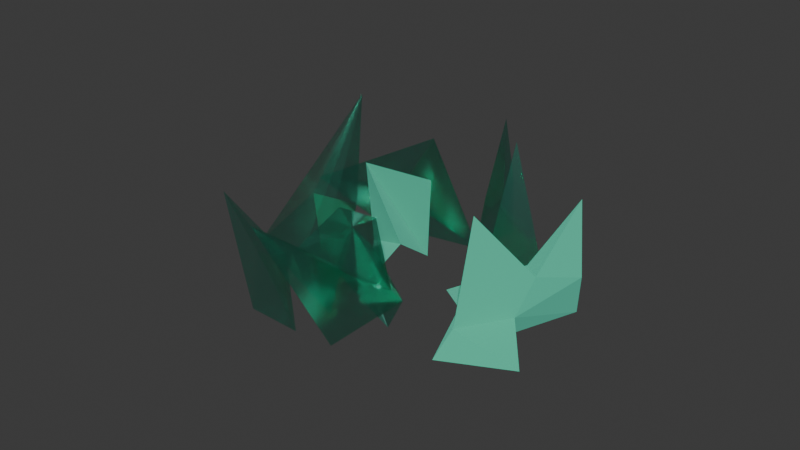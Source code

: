 # Source: glass_spikes2.blend  (saved by Blender 4.5.87; exported with 4.5.12 LTS)
import bpy
from mathutils import Matrix  # noqa: F401  (used for matrix-valued properties, if any)

bpy.ops.wm.read_factory_settings(use_empty=True)
scene = bpy.context.scene
scene.name = 'Scene'

# ---- collections
col_collection = bpy.data.collections.new('Collection'); scene.collection.children.link(col_collection)

# ---- materials (node trees are filled in below, after node groups)
mat_material_001 = bpy.data.materials.new('Material.001')
mat_material = bpy.data.materials.new('Material')
mat_material.alpha_threshold = 0.0
mat_material.roughness = 0.5
mat_material.line_color = (0.0, 0.0, 0.0, 1.0)

# ---- material node trees
mat_material_001.use_nodes = True; mat_material_001.node_tree.nodes.clear()
_N = mat_material_001.node_tree.nodes; _L = mat_material_001.node_tree.links
n0 = _N.new('ShaderNodeBsdfPrincipled'); n0.name = 'Principled BSDF'; n0.location = (-200, 100)
n0.inputs[0].default_value = (0.187, 0.8004, 0.6157, 1.0)
n0.inputs[1].default_value = 1.0
n0.inputs[2].default_value = 0.1746
n0.inputs[3].default_value = 1.0
n0.inputs[4].default_value = 0.5317
n0.inputs[7].default_value = 0.5238
n1 = _N.new('ShaderNodeOutputMaterial'); n1.name = 'Material Output'; n1.location = (200, 100)
_L.new(n0.outputs[0], n1.inputs[0])
n1.is_active_output = True
mat_material.use_nodes = True; mat_material.node_tree.nodes.clear()
_N = mat_material.node_tree.nodes; _L = mat_material.node_tree.links
n0 = _N.new('ShaderNodeOutputMaterial'); n0.name = 'Material Output'; n0.location = (200, 100)
n1 = _N.new('ShaderNodeBsdfPrincipled'); n1.name = 'Principled BSDF'; n1.location = (-200, 100)
n1.inputs[0].default_value = (0.2092, 0.8012, 0.6356, 1.0)
n1.inputs[1].default_value = 1.0
n1.inputs[2].default_value = 1.0
n1.inputs[3].default_value = 1.45
_L.new(n1.outputs[0], n0.inputs[0])
n0.is_active_output = True

# ---- world
world_world = bpy.data.worlds.new('World'); scene.world = world_world
world_world.use_nodes = True; world_world.node_tree.nodes.clear()
_N = world_world.node_tree.nodes; _L = world_world.node_tree.links
n0 = _N.new('ShaderNodeOutputWorld'); n0.name = 'World Output'; n0.location = (200, 100)
n1 = _N.new('ShaderNodeBackground'); n1.name = 'Background'; n1.location = (-200, 100)
n1.inputs[0].default_value = (0.05088, 0.05088, 0.05088, 1.0)
_L.new(n1.outputs[0], n0.inputs[0])
n0.is_active_output = True
world_world.color = (0.05088, 0.05088, 0.05088)
world_world.sun_shadow_jitter_overblur = 0.0

# ---- meshes
me_cube_009 = bpy.data.meshes.new('Cube.009')
me_cube_009.from_pydata([(-2.535, 20.71, -0.8588), (-5.074, 15.73, -2.954), (-7.636, 25.34, -3.234), (-3.8, 23.22, 2.697), (-3.615, 20.88, 7.092), (-5.091, 17.63, 0.8236), (-5.117, 22.15, 3.162), (9.743, 20.11, -3.07), (7.635, 7.795, -1.492), (6.937, 19.97, -1.216), (6.234, 11.53, 5.134), (3.385, 34.45, -3.043), (2.62, 7.513, -1.803), (2.808, 34.07, 4.461), (4.662, 22.98, 1.038), (6.162, 9.272, -0.9697), (4.952, 33.83, 0.3205), (6.195, 24.01, 1.071), (8.478, 3.715, -3.057), (-2.759, -3.303, 1.519), (-2.929, 4.997, 3.123), (-5.1, -7.457, -2.305), (-0.3997, -8.854, 5.544), (-5.493, -0.7174, -0.416), (-4.286, 4.658, -3.175), (-0.8338, -8.674, -3.07), (-1.016, -1.708, -0.4977), (2.625, -1.517, -2.579), (4.43, -4.037, -0.7305), (7.577, -15.89, -2.598), (9.722, -28.98, 6.429), (-0.639, -7.482, -0.5203), (-0.1574, -11.83, 1.222), (3.021, -6.885, 3.441), (6.293, -22.84, 2.898), (3.402, -14.06, 4.377), (0.5748, -13.59, 0.4823), (1.562, -15.48, -0.9642), (4.444, -4.684, -3.366), (4.979, -23.3, -3.219), (1.872, -25.79, -3.276), (2.254, -32.82, -3.236), (3.698, -30.49, 1.625), (3.48, -27.49, 1.266), (1.304, -25.7, 0.1183), (-0.02829, -38.23, 3.857), (-7.816, -0.6194, 0.4472), (-8.139, -5.61, -2.636), (-7.657, 17.17, -4.482), (-6.952, -1.722, 0.2934), (-5.817, -2.086, 0.9107), (-10.13, -20.37, 0.1323), (-8.841, 6.49, 3.581), (-1.321, 22.31, 6.457), (1.424, 14.71, -2.357), (2.32, 29.1, -2.983), (-3.001, 26.62, -3.347), (-2.15, 23.06, -3.11), (-0.7546, 15.33, -3.071), (-0.9669, 20.3, -1.25), (1.448, -16.79, -4.229), (-5.046, -23.59, -3.133), (-3.051, -17.97, -1.03), (-3.329, -11.1, 1.295), (-0.0986, -19.8, 3.634), (-4.122, -32.58, -1.693), (-9.772, -9.881, 6.523)], [], [(0, 5, 1), (4, 6, 5), (3, 6, 4), (0, 4, 5), (0, 2, 3), (2, 6, 3), (0, 3, 4), (1, 2, 0), (2, 1, 6), (1, 5, 6), (7, 18, 11, 9), (17, 16, 13, 14), (14, 13, 11, 12), (15, 8, 10, 17), (8, 7, 9, 10), (15, 18, 7, 8), (9, 11, 13, 16), (12, 11, 18, 15), (12, 15, 17, 14), (10, 9, 16, 17), (19, 23, 21), (22, 21, 26), (26, 25, 23, 24), (24, 20, 22, 26), (20, 19, 21, 22), (24, 23, 19, 20), (21, 23, 25), (26, 21, 25), (27, 28, 30, 29), (31, 32, 27), (32, 36, 38, 27), (32, 27, 29), (27, 32, 28), (35, 32, 34), (30, 28, 33, 34), (28, 32, 33), (30, 34, 32, 29), (37, 38, 36), (27, 38, 37, 31), (31, 37, 36, 32), (33, 32, 35), (34, 33, 35), (39, 40, 44), (43, 44, 45), (42, 43, 45), (39, 44, 43), (39, 42, 41), (41, 42, 45), (39, 43, 42), (40, 39, 41), (41, 45, 40), (40, 45, 44), (46, 51, 47), (50, 52, 51), (49, 52, 50), (46, 50, 51), (46, 48, 49), (48, 52, 49), (46, 49, 50), (47, 48, 46), (48, 47, 52), (47, 51, 52), (53, 58, 54), (57, 59, 58), (56, 59, 57), (53, 57, 58), (53, 55, 56), (55, 59, 56), (53, 56, 57), (54, 55, 53), (55, 54, 59), (54, 58, 59), (60, 65, 61), (64, 66, 65), (63, 66, 64), (60, 64, 65), (60, 62, 63), (62, 66, 63), (60, 63, 64), (61, 62, 60), (62, 61, 66), (61, 65, 66)])
me_cube_009.polygons.foreach_set('material_index', [0, 0, 0, 0, 0, 0, 0, 0, 0, 0, 1, 1, 1, 1, 1, 1, 1, 1, 1, 1, 1, 1, 1, 1, 1, 1, 1, 1, 0, 0, 0, 0, 0, 0, 0, 0, 0, 0, 0, 0, 0, 0, 0, 0, 0, 0, 0, 0, 0, 0, 0, 0, 0, 0, 0, 0, 0, 0, 0, 0, 0, 0, 0, 0, 0, 0, 0, 0, 0, 0, 0, 0, 0, 0, 0, 0, 0, 0, 0, 0, 0, 0])
_uv = me_cube_009.uv_layers.new(name='UVMap')
_uv.uv.foreach_set('vector', [0.2916, 0.4634, 0.3233, 0.4996, 0.2911, 0.516, 0.331, 0.465, 0.3639, 0.454, 0.3233, 0.4996, 0.3229, 0.4352, 0.3639, 0.454, 0.331, 0.465, 0.2916, 0.4634, 0.331, 0.465, 0.3233, 0.4996, 0.2916, 0.4634, 0.2911, 0.4129, 0.3229, 0.4352, 0.2911, 0.4129, 0.3256, 0.3926, 0.3229, 0.4352, 0.2916, 0.4634, 0.3229, 0.4352, 0.331, 0.465, 0.3646, 0.5817, 0.3646, 0.5503, 0.3959, 0.5716, 0.2911, 0.4129, 0.2911, 0.3746, 0.3256, 0.3926, 0.2911, 0.3746, 0.3153, 0.3654, 0.3256, 0.3926, 0.3719, 0.1217, 0.3921, 0.1217, 0.4123, 0.1217, 0.3719, 0.1621, 0.3315, 0.1823, 0.3719, 0.1823, 0.3719, 0.2025, 0.3315, 0.2025, 0.3315, 0.04096, 0.3719, 0.04096, 0.3719, 0.08135, 0.3315, 0.08135, 0.3113, 0.1217, 0.3315, 0.1217, 0.3315, 0.1621, 0.3113, 0.1621, 0.3315, 0.1217, 0.3719, 0.1217, 0.3719, 0.1621, 0.3315, 0.1621, 0.3315, 0.1015, 0.3719, 0.1015, 0.3719, 0.1217, 0.3315, 0.1217, 0.3719, 0.1621, 0.4123, 0.1217, 0.4123, 0.1621, 0.3921, 0.1621, 0.3315, 0.08135, 0.3719, 0.08135, 0.3719, 0.1015, 0.3315, 0.1015, 0.2911, 0.1217, 0.3113, 0.1217, 0.3113, 0.1621, 0.2911, 0.1621, 0.3315, 0.1621, 0.3719, 0.1621, 0.3719, 0.1823, 0.3315, 0.1823, 0.3719, 0.2839, 0.4123, 0.2839, 0.3719, 0.3243, 0.3315, 0.3243, 0.3719, 0.3243, 0.3315, 0.3647, 0.3315, 0.2032, 0.3719, 0.2032, 0.3719, 0.2436, 0.3315, 0.2436, 0.2911, 0.2839, 0.3315, 0.2839, 0.3315, 0.3243, 0.2911, 0.3243, 0.3315, 0.2839, 0.3719, 0.2839, 0.3719, 0.3243, 0.3315, 0.3243, 0.3315, 0.2436, 0.3719, 0.2436, 0.3719, 0.2839, 0.3315, 0.2839, 0.3719, 0.3243, 0.4123, 0.2839, 0.4123, 0.3243, 0.3315, 0.3647, 0.3719, 0.3243, 0.3719, 0.3647, 0.2119, 0.0171, 0.08834, 0.1091, 0.08055, 0.9999, 0.1136, 0.3676, 0.274, 0.2776, 0.23, 0.1446, 0.2334, 0.4954, 0.23, 0.1446, 0.2191, 0.09135, 0.212, 0.405, 0.2334, 0.4954, 0.03372, 0.3118, 0.2119, 0.0171, 0.1136, 0.3676, 0.2119, 0.0171, 0.03372, 0.3118, 0.08834, 0.1091, 5.168e-05, 0.3837, 0.03372, 0.3118, 0.04569, 0.6684, 0.08055, 0.9999, 0.08834, 0.1091, 0.04077, 0.2139, 0.04569, 0.6684, 0.08834, 0.1091, 0.03372, 0.3118, 0.04077, 0.2139, 0.08055, 0.9999, 0.04569, 0.6684, 0.03372, 0.3118, 0.1136, 0.3676, 0.212, 0.0171, 0.212, 0.405, 0.2191, 0.09135, 0.2334, 0.4954, 0.212, 0.405, 0.212, 0.0171, 0.274, 0.2776, 0.274, 0.2776, 0.212, 0.0171, 0.2191, 0.09135, 0.23, 0.1446, 0.04077, 0.2139, 0.03372, 0.3118, 5.168e-05, 0.3837, 0.04569, 0.6684, 0.04077, 0.2139, 5.168e-05, 0.3837, 0.2916, 0.6147, 0.2911, 0.6673, 0.3233, 0.6509, 0.331, 0.6162, 0.3233, 0.6509, 0.3639, 0.6053, 0.3229, 0.5865, 0.331, 0.6162, 0.3639, 0.6053, 0.2916, 0.6147, 0.3233, 0.6509, 0.331, 0.6162, 0.2916, 0.6147, 0.3229, 0.5865, 0.2911, 0.5642, 0.2911, 0.5642, 0.3229, 0.5865, 0.3256, 0.5439, 0.2916, 0.6147, 0.331, 0.6162, 0.3229, 0.5865, 0.3945, 0.5496, 0.3945, 0.5167, 0.3646, 0.54, 0.2911, 0.5642, 0.3256, 0.5439, 0.2911, 0.5259, 0.2911, 0.5259, 0.3256, 0.5439, 0.3153, 0.5167, 0.2916, 0.766, 0.3233, 0.8022, 0.2911, 0.8186, 0.331, 0.7675, 0.3639, 0.7566, 0.3233, 0.8022, 0.3229, 0.7378, 0.3639, 0.7566, 0.331, 0.7675, 0.2916, 0.766, 0.331, 0.7675, 0.3233, 0.8022, 0.2916, 0.766, 0.2911, 0.7155, 0.3229, 0.7378, 0.2911, 0.7155, 0.3256, 0.6951, 0.3229, 0.7378, 0.2916, 0.766, 0.3229, 0.7378, 0.331, 0.7675, 0.3646, 0.6138, 0.3646, 0.5824, 0.3959, 0.6037, 0.2911, 0.7155, 0.2911, 0.6772, 0.3256, 0.6951, 0.2911, 0.6772, 0.3153, 0.668, 0.3256, 0.6951, 0.2916, 0.9173, 0.3233, 0.9534, 0.2911, 0.9699, 0.331, 0.9188, 0.3639, 0.9078, 0.3233, 0.9534, 0.3229, 0.8891, 0.3639, 0.9078, 0.331, 0.9188, 0.2916, 0.9173, 0.331, 0.9188, 0.3233, 0.9534, 0.2916, 0.9173, 0.2911, 0.8668, 0.3229, 0.8891, 0.2911, 0.8668, 0.3256, 0.8464, 0.3229, 0.8891, 0.2916, 0.9173, 0.3229, 0.8891, 0.331, 0.9188, 0.3646, 0.6458, 0.3646, 0.6144, 0.3959, 0.6357, 0.2911, 0.8668, 0.2911, 0.8285, 0.3256, 0.8464, 0.2911, 0.8285, 0.3153, 0.8193, 0.3256, 0.8464, 0.3651, 0.4634, 0.3967, 0.4996, 0.3646, 0.516, 0.4044, 0.465, 0.4374, 0.454, 0.3967, 0.4996, 0.3964, 0.4352, 0.4374, 0.454, 0.4044, 0.465, 0.3651, 0.4634, 0.4044, 0.465, 0.3967, 0.4996, 0.3651, 0.4634, 0.3646, 0.4129, 0.3964, 0.4352, 0.3646, 0.4129, 0.3991, 0.3926, 0.3964, 0.4352, 0.3651, 0.4634, 0.3964, 0.4352, 0.4044, 0.465, 0.3646, 0.6779, 0.3646, 0.6465, 0.3959, 0.6678, 0.3646, 0.4129, 0.3646, 0.3746, 0.3991, 0.3926, 0.3646, 0.3746, 0.3888, 0.3654, 0.3991, 0.3926])
me_cube_009.materials.append(mat_material_001)
me_cube_009.materials.append(mat_material)
me_cube_009.update()

# ---- objects
ob_cube_007 = bpy.data.objects.new('Cube.007', me_cube_009)

# ---- transforms, parenting, visibility, modifiers, constraints
ob_cube_007.location = (0.002135, -0.003201, 1.058)
ob_cube_007.rotation_euler = (0.0, -0.0, -0.8552)
ob_cube_007.scale = (0.2946, 0.08838, 0.2946)

# ---- collection membership
col_collection.objects.link(ob_cube_007)

# ---- scene / render settings (as saved in the file)
scene.frame_start = 1; scene.frame_end = 250; scene.frame_set(12)
scene.render.engine = 'BLENDER_EEVEE_NEXT'
bpy.context.view_layer.update()

# ---- added for rendering (the .blend has no active camera and no usable light): camera, sun
cam_auto = bpy.data.cameras.new('AutoCamera')
cam_auto.lens = 50.0
cam_auto.sensor_width = 36.0
cam_auto.clip_end = 1000.0
ob_auto_camera = bpy.data.objects.new('AutoCamera', cam_auto)
scene.collection.objects.link(ob_auto_camera)
ob_auto_camera.location = (11.6025, -14.1868, 10.8541)
ob_auto_camera.rotation_euler = (1.09748, -7.21219e-08, 0.694738)
scene.camera = ob_auto_camera
light_auto_sun = bpy.data.lights.new('AutoSun', 'SUN')
light_auto_sun.energy = 3.0
light_auto_sun.angle = 0.0523599
ob_auto_sun = bpy.data.objects.new('AutoSun', light_auto_sun)
scene.collection.objects.link(ob_auto_sun)
ob_auto_sun.rotation_euler = (0.872665, 0.174533, 0.523599)
bpy.context.view_layer.update()
